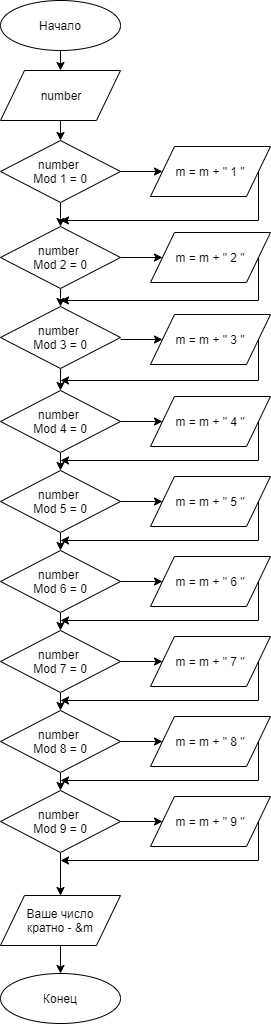

The diagram above was exported from draw.io. Its source (the exported page's mxGraphModel, read from the mxfile embedded in the PNG):
<mxGraphModel dx="-381" dy="1858" grid="1" gridSize="10" guides="1" tooltips="1" connect="1" arrows="1" fold="1" page="1" pageScale="1" pageWidth="827" pageHeight="1169" math="0" shadow="0">
  <root>
    <mxCell id="0" />
    <mxCell id="1" parent="0" />
    <mxCell id="Zcu2_mLxezaEYzOF_UR5-142" style="edgeStyle=orthogonalEdgeStyle;rounded=0;orthogonalLoop=1;jettySize=auto;html=1;exitX=0.5;exitY=1;exitDx=0;exitDy=0;entryX=0.5;entryY=0;entryDx=0;entryDy=0;" edge="1" parent="1" source="Zcu2_mLxezaEYzOF_UR5-67" target="Zcu2_mLxezaEYzOF_UR5-69">
      <mxGeometry relative="1" as="geometry" />
    </mxCell>
    <mxCell id="Zcu2_mLxezaEYzOF_UR5-67" value="Начало" style="ellipse;whiteSpace=wrap;html=1;" vertex="1" parent="1">
      <mxGeometry x="1160" y="-280" width="120" height="50" as="geometry" />
    </mxCell>
    <mxCell id="Zcu2_mLxezaEYzOF_UR5-143" style="edgeStyle=orthogonalEdgeStyle;rounded=0;orthogonalLoop=1;jettySize=auto;html=1;exitX=0.5;exitY=1;exitDx=0;exitDy=0;entryX=0.5;entryY=0;entryDx=0;entryDy=0;" edge="1" parent="1" source="Zcu2_mLxezaEYzOF_UR5-69" target="Zcu2_mLxezaEYzOF_UR5-72">
      <mxGeometry relative="1" as="geometry" />
    </mxCell>
    <mxCell id="Zcu2_mLxezaEYzOF_UR5-69" value="number" style="shape=parallelogram;perimeter=parallelogramPerimeter;whiteSpace=wrap;html=1;" vertex="1" parent="1">
      <mxGeometry x="1160" y="-210" width="120" height="50" as="geometry" />
    </mxCell>
    <mxCell id="Zcu2_mLxezaEYzOF_UR5-146" style="edgeStyle=orthogonalEdgeStyle;rounded=0;orthogonalLoop=1;jettySize=auto;html=1;exitX=1;exitY=0.5;exitDx=0;exitDy=0;" edge="1" parent="1" source="Zcu2_mLxezaEYzOF_UR5-72" target="Zcu2_mLxezaEYzOF_UR5-124">
      <mxGeometry relative="1" as="geometry" />
    </mxCell>
    <mxCell id="Zcu2_mLxezaEYzOF_UR5-151" style="edgeStyle=orthogonalEdgeStyle;rounded=0;orthogonalLoop=1;jettySize=auto;html=1;exitX=0.5;exitY=1;exitDx=0;exitDy=0;entryX=0.5;entryY=0;entryDx=0;entryDy=0;" edge="1" parent="1" source="Zcu2_mLxezaEYzOF_UR5-72" target="Zcu2_mLxezaEYzOF_UR5-78">
      <mxGeometry relative="1" as="geometry" />
    </mxCell>
    <mxCell id="Zcu2_mLxezaEYzOF_UR5-72" value="number &lt;br&gt;Mod 1 = 0" style="rhombus;whiteSpace=wrap;html=1;" vertex="1" parent="1">
      <mxGeometry x="1160" y="-140" width="120" height="62" as="geometry" />
    </mxCell>
    <mxCell id="Zcu2_mLxezaEYzOF_UR5-155" style="edgeStyle=orthogonalEdgeStyle;rounded=0;orthogonalLoop=1;jettySize=auto;html=1;exitX=1;exitY=0.5;exitDx=0;exitDy=0;entryX=0;entryY=0.5;entryDx=0;entryDy=0;" edge="1" parent="1" source="Zcu2_mLxezaEYzOF_UR5-78" target="Zcu2_mLxezaEYzOF_UR5-126">
      <mxGeometry relative="1" as="geometry" />
    </mxCell>
    <mxCell id="Zcu2_mLxezaEYzOF_UR5-157" style="edgeStyle=orthogonalEdgeStyle;rounded=0;orthogonalLoop=1;jettySize=auto;html=1;exitX=0.5;exitY=1;exitDx=0;exitDy=0;entryX=0.5;entryY=0;entryDx=0;entryDy=0;" edge="1" parent="1" source="Zcu2_mLxezaEYzOF_UR5-78" target="Zcu2_mLxezaEYzOF_UR5-81">
      <mxGeometry relative="1" as="geometry" />
    </mxCell>
    <mxCell id="Zcu2_mLxezaEYzOF_UR5-78" value="number &lt;br&gt;Mod 2 = 0" style="rhombus;whiteSpace=wrap;html=1;" vertex="1" parent="1">
      <mxGeometry x="1160" y="-54" width="120" height="62" as="geometry" />
    </mxCell>
    <mxCell id="Zcu2_mLxezaEYzOF_UR5-161" style="edgeStyle=orthogonalEdgeStyle;rounded=0;orthogonalLoop=1;jettySize=auto;html=1;exitX=0.5;exitY=1;exitDx=0;exitDy=0;entryX=0.5;entryY=0;entryDx=0;entryDy=0;" edge="1" parent="1" source="Zcu2_mLxezaEYzOF_UR5-81" target="Zcu2_mLxezaEYzOF_UR5-84">
      <mxGeometry relative="1" as="geometry" />
    </mxCell>
    <mxCell id="Zcu2_mLxezaEYzOF_UR5-81" value="number &lt;br&gt;Mod 3 = 0" style="rhombus;whiteSpace=wrap;html=1;" vertex="1" parent="1">
      <mxGeometry x="1160" y="26" width="120" height="62" as="geometry" />
    </mxCell>
    <mxCell id="Zcu2_mLxezaEYzOF_UR5-163" style="edgeStyle=orthogonalEdgeStyle;rounded=0;orthogonalLoop=1;jettySize=auto;html=1;exitX=1;exitY=0.5;exitDx=0;exitDy=0;entryX=0;entryY=0.5;entryDx=0;entryDy=0;" edge="1" parent="1" source="Zcu2_mLxezaEYzOF_UR5-84" target="Zcu2_mLxezaEYzOF_UR5-130">
      <mxGeometry relative="1" as="geometry" />
    </mxCell>
    <mxCell id="Zcu2_mLxezaEYzOF_UR5-167" style="edgeStyle=orthogonalEdgeStyle;rounded=0;orthogonalLoop=1;jettySize=auto;html=1;exitX=0.5;exitY=1;exitDx=0;exitDy=0;entryX=0.5;entryY=0;entryDx=0;entryDy=0;" edge="1" parent="1" source="Zcu2_mLxezaEYzOF_UR5-84">
      <mxGeometry relative="1" as="geometry">
        <mxPoint x="1220" y="190" as="targetPoint" />
      </mxGeometry>
    </mxCell>
    <mxCell id="Zcu2_mLxezaEYzOF_UR5-84" value="number &lt;br&gt;Mod 4 = 0" style="rhombus;whiteSpace=wrap;html=1;" vertex="1" parent="1">
      <mxGeometry x="1160" y="110" width="120" height="62" as="geometry" />
    </mxCell>
    <mxCell id="Zcu2_mLxezaEYzOF_UR5-95" value="Конец" style="ellipse;whiteSpace=wrap;html=1;" vertex="1" parent="1">
      <mxGeometry x="1160" y="693" width="120" height="50" as="geometry" />
    </mxCell>
    <mxCell id="Zcu2_mLxezaEYzOF_UR5-191" style="edgeStyle=orthogonalEdgeStyle;rounded=0;orthogonalLoop=1;jettySize=auto;html=1;exitX=1;exitY=0.5;exitDx=0;exitDy=0;" edge="1" parent="1" source="Zcu2_mLxezaEYzOF_UR5-124">
      <mxGeometry relative="1" as="geometry">
        <mxPoint x="1220" y="-60" as="targetPoint" />
        <Array as="points">
          <mxPoint x="1418" y="-60" />
        </Array>
      </mxGeometry>
    </mxCell>
    <mxCell id="Zcu2_mLxezaEYzOF_UR5-124" value="m = m + &quot; 1 &quot;" style="shape=parallelogram;perimeter=parallelogramPerimeter;whiteSpace=wrap;html=1;" vertex="1" parent="1">
      <mxGeometry x="1310" y="-134" width="120" height="50" as="geometry" />
    </mxCell>
    <mxCell id="Zcu2_mLxezaEYzOF_UR5-192" style="edgeStyle=orthogonalEdgeStyle;rounded=0;orthogonalLoop=1;jettySize=auto;html=1;exitX=1;exitY=0.5;exitDx=0;exitDy=0;" edge="1" parent="1" source="Zcu2_mLxezaEYzOF_UR5-126">
      <mxGeometry relative="1" as="geometry">
        <mxPoint x="1220" y="20" as="targetPoint" />
        <Array as="points">
          <mxPoint x="1418" y="20" />
        </Array>
      </mxGeometry>
    </mxCell>
    <mxCell id="Zcu2_mLxezaEYzOF_UR5-126" value="m = m + &quot; 2 &quot;" style="shape=parallelogram;perimeter=parallelogramPerimeter;whiteSpace=wrap;html=1;" vertex="1" parent="1">
      <mxGeometry x="1310" y="-48" width="120" height="50" as="geometry" />
    </mxCell>
    <mxCell id="Zcu2_mLxezaEYzOF_UR5-193" style="edgeStyle=orthogonalEdgeStyle;rounded=0;orthogonalLoop=1;jettySize=auto;html=1;exitX=1;exitY=0.5;exitDx=0;exitDy=0;" edge="1" parent="1" source="Zcu2_mLxezaEYzOF_UR5-130">
      <mxGeometry relative="1" as="geometry">
        <mxPoint x="1220" y="180" as="targetPoint" />
        <Array as="points">
          <mxPoint x="1418" y="180" />
        </Array>
      </mxGeometry>
    </mxCell>
    <mxCell id="Zcu2_mLxezaEYzOF_UR5-130" value="m = m + &quot; 4 &quot;" style="shape=parallelogram;perimeter=parallelogramPerimeter;whiteSpace=wrap;html=1;" vertex="1" parent="1">
      <mxGeometry x="1310" y="116" width="120" height="50" as="geometry" />
    </mxCell>
    <mxCell id="Zcu2_mLxezaEYzOF_UR5-226" style="edgeStyle=orthogonalEdgeStyle;rounded=0;orthogonalLoop=1;jettySize=auto;html=1;exitX=0.5;exitY=1;exitDx=0;exitDy=0;entryX=0.5;entryY=0;entryDx=0;entryDy=0;" edge="1" parent="1" source="Zcu2_mLxezaEYzOF_UR5-139" target="Zcu2_mLxezaEYzOF_UR5-95">
      <mxGeometry relative="1" as="geometry" />
    </mxCell>
    <mxCell id="Zcu2_mLxezaEYzOF_UR5-139" value="Ваше число&lt;br&gt;кратно - &amp;amp;m" style="shape=parallelogram;perimeter=parallelogramPerimeter;whiteSpace=wrap;html=1;" vertex="1" parent="1">
      <mxGeometry x="1160" y="615" width="120" height="50" as="geometry" />
    </mxCell>
    <mxCell id="Zcu2_mLxezaEYzOF_UR5-195" style="edgeStyle=orthogonalEdgeStyle;rounded=0;orthogonalLoop=1;jettySize=auto;html=1;exitX=1;exitY=0.5;exitDx=0;exitDy=0;entryX=0;entryY=0.5;entryDx=0;entryDy=0;" edge="1" source="Zcu2_mLxezaEYzOF_UR5-197" target="Zcu2_mLxezaEYzOF_UR5-199" parent="1">
      <mxGeometry relative="1" as="geometry" />
    </mxCell>
    <mxCell id="Zcu2_mLxezaEYzOF_UR5-196" style="edgeStyle=orthogonalEdgeStyle;rounded=0;orthogonalLoop=1;jettySize=auto;html=1;exitX=0.5;exitY=1;exitDx=0;exitDy=0;entryX=0.5;entryY=0;entryDx=0;entryDy=0;" edge="1" source="Zcu2_mLxezaEYzOF_UR5-197" parent="1">
      <mxGeometry relative="1" as="geometry">
        <mxPoint x="1220" y="270" as="targetPoint" />
      </mxGeometry>
    </mxCell>
    <mxCell id="Zcu2_mLxezaEYzOF_UR5-197" value="number &lt;br&gt;Mod 5 = 0" style="rhombus;whiteSpace=wrap;html=1;" vertex="1" parent="1">
      <mxGeometry x="1160" y="190" width="120" height="62" as="geometry" />
    </mxCell>
    <mxCell id="Zcu2_mLxezaEYzOF_UR5-198" style="edgeStyle=orthogonalEdgeStyle;rounded=0;orthogonalLoop=1;jettySize=auto;html=1;exitX=1;exitY=0.5;exitDx=0;exitDy=0;" edge="1" source="Zcu2_mLxezaEYzOF_UR5-199" parent="1">
      <mxGeometry relative="1" as="geometry">
        <mxPoint x="1220" y="260" as="targetPoint" />
        <Array as="points">
          <mxPoint x="1418" y="260" />
        </Array>
      </mxGeometry>
    </mxCell>
    <mxCell id="Zcu2_mLxezaEYzOF_UR5-199" value="m = m + &quot; 5 &quot;" style="shape=parallelogram;perimeter=parallelogramPerimeter;whiteSpace=wrap;html=1;" vertex="1" parent="1">
      <mxGeometry x="1310" y="196" width="120" height="50" as="geometry" />
    </mxCell>
    <mxCell id="Zcu2_mLxezaEYzOF_UR5-200" style="edgeStyle=orthogonalEdgeStyle;rounded=0;orthogonalLoop=1;jettySize=auto;html=1;exitX=1;exitY=0.5;exitDx=0;exitDy=0;entryX=0;entryY=0.5;entryDx=0;entryDy=0;" edge="1" source="Zcu2_mLxezaEYzOF_UR5-202" target="Zcu2_mLxezaEYzOF_UR5-204" parent="1">
      <mxGeometry relative="1" as="geometry" />
    </mxCell>
    <mxCell id="Zcu2_mLxezaEYzOF_UR5-201" style="edgeStyle=orthogonalEdgeStyle;rounded=0;orthogonalLoop=1;jettySize=auto;html=1;exitX=0.5;exitY=1;exitDx=0;exitDy=0;entryX=0.5;entryY=0;entryDx=0;entryDy=0;" edge="1" source="Zcu2_mLxezaEYzOF_UR5-202" parent="1">
      <mxGeometry relative="1" as="geometry">
        <mxPoint x="1220" y="350" as="targetPoint" />
      </mxGeometry>
    </mxCell>
    <mxCell id="Zcu2_mLxezaEYzOF_UR5-202" value="number &lt;br&gt;Mod 6 = 0" style="rhombus;whiteSpace=wrap;html=1;" vertex="1" parent="1">
      <mxGeometry x="1160" y="270" width="120" height="62" as="geometry" />
    </mxCell>
    <mxCell id="Zcu2_mLxezaEYzOF_UR5-203" style="edgeStyle=orthogonalEdgeStyle;rounded=0;orthogonalLoop=1;jettySize=auto;html=1;exitX=1;exitY=0.5;exitDx=0;exitDy=0;" edge="1" source="Zcu2_mLxezaEYzOF_UR5-204" parent="1">
      <mxGeometry relative="1" as="geometry">
        <mxPoint x="1220" y="340" as="targetPoint" />
        <Array as="points">
          <mxPoint x="1418" y="340" />
        </Array>
      </mxGeometry>
    </mxCell>
    <mxCell id="Zcu2_mLxezaEYzOF_UR5-204" value="m = m + &quot; 6 &quot;" style="shape=parallelogram;perimeter=parallelogramPerimeter;whiteSpace=wrap;html=1;" vertex="1" parent="1">
      <mxGeometry x="1310" y="276" width="120" height="50" as="geometry" />
    </mxCell>
    <mxCell id="Zcu2_mLxezaEYzOF_UR5-205" style="edgeStyle=orthogonalEdgeStyle;rounded=0;orthogonalLoop=1;jettySize=auto;html=1;exitX=1;exitY=0.5;exitDx=0;exitDy=0;entryX=0;entryY=0.5;entryDx=0;entryDy=0;" edge="1" source="Zcu2_mLxezaEYzOF_UR5-207" target="Zcu2_mLxezaEYzOF_UR5-209" parent="1">
      <mxGeometry relative="1" as="geometry" />
    </mxCell>
    <mxCell id="Zcu2_mLxezaEYzOF_UR5-206" style="edgeStyle=orthogonalEdgeStyle;rounded=0;orthogonalLoop=1;jettySize=auto;html=1;exitX=0.5;exitY=1;exitDx=0;exitDy=0;entryX=0.5;entryY=0;entryDx=0;entryDy=0;" edge="1" source="Zcu2_mLxezaEYzOF_UR5-207" parent="1">
      <mxGeometry relative="1" as="geometry">
        <mxPoint x="1220" y="430" as="targetPoint" />
      </mxGeometry>
    </mxCell>
    <mxCell id="Zcu2_mLxezaEYzOF_UR5-207" value="number &lt;br&gt;Mod 7 = 0" style="rhombus;whiteSpace=wrap;html=1;" vertex="1" parent="1">
      <mxGeometry x="1160" y="350" width="120" height="62" as="geometry" />
    </mxCell>
    <mxCell id="Zcu2_mLxezaEYzOF_UR5-208" style="edgeStyle=orthogonalEdgeStyle;rounded=0;orthogonalLoop=1;jettySize=auto;html=1;exitX=1;exitY=0.5;exitDx=0;exitDy=0;" edge="1" source="Zcu2_mLxezaEYzOF_UR5-209" parent="1">
      <mxGeometry relative="1" as="geometry">
        <mxPoint x="1220" y="420" as="targetPoint" />
        <Array as="points">
          <mxPoint x="1418" y="420" />
        </Array>
      </mxGeometry>
    </mxCell>
    <mxCell id="Zcu2_mLxezaEYzOF_UR5-209" value="m = m + &quot; 7 &quot;" style="shape=parallelogram;perimeter=parallelogramPerimeter;whiteSpace=wrap;html=1;" vertex="1" parent="1">
      <mxGeometry x="1310" y="356" width="120" height="50" as="geometry" />
    </mxCell>
    <mxCell id="Zcu2_mLxezaEYzOF_UR5-210" style="edgeStyle=orthogonalEdgeStyle;rounded=0;orthogonalLoop=1;jettySize=auto;html=1;exitX=1;exitY=0.5;exitDx=0;exitDy=0;entryX=0;entryY=0.5;entryDx=0;entryDy=0;" edge="1" source="Zcu2_mLxezaEYzOF_UR5-212" target="Zcu2_mLxezaEYzOF_UR5-214" parent="1">
      <mxGeometry relative="1" as="geometry" />
    </mxCell>
    <mxCell id="Zcu2_mLxezaEYzOF_UR5-211" style="edgeStyle=orthogonalEdgeStyle;rounded=0;orthogonalLoop=1;jettySize=auto;html=1;exitX=0.5;exitY=1;exitDx=0;exitDy=0;entryX=0.5;entryY=0;entryDx=0;entryDy=0;" edge="1" source="Zcu2_mLxezaEYzOF_UR5-212" parent="1">
      <mxGeometry relative="1" as="geometry">
        <mxPoint x="1220" y="510" as="targetPoint" />
      </mxGeometry>
    </mxCell>
    <mxCell id="Zcu2_mLxezaEYzOF_UR5-212" value="number &lt;br&gt;Mod 8 = 0" style="rhombus;whiteSpace=wrap;html=1;" vertex="1" parent="1">
      <mxGeometry x="1160" y="430" width="120" height="62" as="geometry" />
    </mxCell>
    <mxCell id="Zcu2_mLxezaEYzOF_UR5-213" style="edgeStyle=orthogonalEdgeStyle;rounded=0;orthogonalLoop=1;jettySize=auto;html=1;exitX=1;exitY=0.5;exitDx=0;exitDy=0;" edge="1" source="Zcu2_mLxezaEYzOF_UR5-214" parent="1">
      <mxGeometry relative="1" as="geometry">
        <mxPoint x="1220" y="500" as="targetPoint" />
        <Array as="points">
          <mxPoint x="1418" y="500" />
        </Array>
      </mxGeometry>
    </mxCell>
    <mxCell id="Zcu2_mLxezaEYzOF_UR5-214" value="m = m + &quot; 8 &quot;" style="shape=parallelogram;perimeter=parallelogramPerimeter;whiteSpace=wrap;html=1;" vertex="1" parent="1">
      <mxGeometry x="1310" y="436" width="120" height="50" as="geometry" />
    </mxCell>
    <mxCell id="Zcu2_mLxezaEYzOF_UR5-215" style="edgeStyle=orthogonalEdgeStyle;rounded=0;orthogonalLoop=1;jettySize=auto;html=1;exitX=1;exitY=0.5;exitDx=0;exitDy=0;entryX=0;entryY=0.5;entryDx=0;entryDy=0;" edge="1" source="Zcu2_mLxezaEYzOF_UR5-217" target="Zcu2_mLxezaEYzOF_UR5-219" parent="1">
      <mxGeometry relative="1" as="geometry" />
    </mxCell>
    <mxCell id="Zcu2_mLxezaEYzOF_UR5-220" style="edgeStyle=orthogonalEdgeStyle;rounded=0;orthogonalLoop=1;jettySize=auto;html=1;exitX=0.5;exitY=1;exitDx=0;exitDy=0;entryX=0.5;entryY=0;entryDx=0;entryDy=0;" edge="1" parent="1" source="Zcu2_mLxezaEYzOF_UR5-217" target="Zcu2_mLxezaEYzOF_UR5-139">
      <mxGeometry relative="1" as="geometry" />
    </mxCell>
    <mxCell id="Zcu2_mLxezaEYzOF_UR5-217" value="number &lt;br&gt;Mod 9 = 0" style="rhombus;whiteSpace=wrap;html=1;" vertex="1" parent="1">
      <mxGeometry x="1160" y="510" width="120" height="62" as="geometry" />
    </mxCell>
    <mxCell id="Zcu2_mLxezaEYzOF_UR5-218" style="edgeStyle=orthogonalEdgeStyle;rounded=0;orthogonalLoop=1;jettySize=auto;html=1;exitX=1;exitY=0.5;exitDx=0;exitDy=0;" edge="1" source="Zcu2_mLxezaEYzOF_UR5-219" parent="1">
      <mxGeometry relative="1" as="geometry">
        <mxPoint x="1220" y="580" as="targetPoint" />
        <Array as="points">
          <mxPoint x="1418" y="580" />
        </Array>
      </mxGeometry>
    </mxCell>
    <mxCell id="Zcu2_mLxezaEYzOF_UR5-219" value="m = m + &quot; 9 &quot;" style="shape=parallelogram;perimeter=parallelogramPerimeter;whiteSpace=wrap;html=1;" vertex="1" parent="1">
      <mxGeometry x="1310" y="516" width="120" height="50" as="geometry" />
    </mxCell>
    <mxCell id="Zcu2_mLxezaEYzOF_UR5-221" style="edgeStyle=orthogonalEdgeStyle;rounded=0;orthogonalLoop=1;jettySize=auto;html=1;exitX=1;exitY=0.5;exitDx=0;exitDy=0;entryX=0;entryY=0.5;entryDx=0;entryDy=0;" edge="1" target="Zcu2_mLxezaEYzOF_UR5-222" parent="1">
      <mxGeometry relative="1" as="geometry">
        <mxPoint x="1280" y="59" as="sourcePoint" />
      </mxGeometry>
    </mxCell>
    <mxCell id="Zcu2_mLxezaEYzOF_UR5-223" style="edgeStyle=orthogonalEdgeStyle;rounded=0;orthogonalLoop=1;jettySize=auto;html=1;exitX=1;exitY=0.5;exitDx=0;exitDy=0;" edge="1" parent="1" source="Zcu2_mLxezaEYzOF_UR5-222">
      <mxGeometry relative="1" as="geometry">
        <mxPoint x="1220" y="100" as="targetPoint" />
        <Array as="points">
          <mxPoint x="1418" y="100" />
        </Array>
      </mxGeometry>
    </mxCell>
    <mxCell id="Zcu2_mLxezaEYzOF_UR5-222" value="m = m + &quot; 3 &quot;" style="shape=parallelogram;perimeter=parallelogramPerimeter;whiteSpace=wrap;html=1;" vertex="1" parent="1">
      <mxGeometry x="1310" y="34" width="120" height="50" as="geometry" />
    </mxCell>
  </root>
</mxGraphModel>